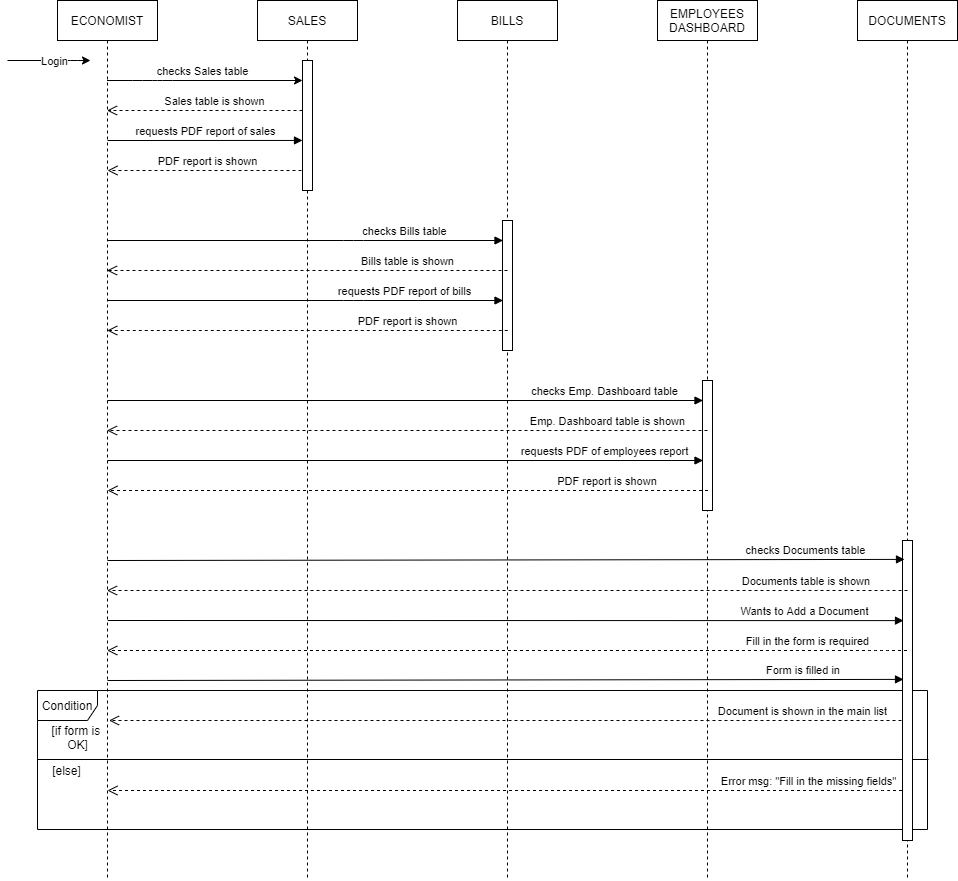

The diagram above was exported from draw.io. Its source (the exported page's mxGraphModel, read from the mxfile embedded in the PNG):
<mxGraphModel dx="1718" dy="433" grid="1" gridSize="10" guides="1" tooltips="1" connect="1" arrows="1" fold="1" page="1" pageScale="1" pageWidth="850" pageHeight="1100" math="0" shadow="0">
  <root>
    <mxCell id="0" />
    <mxCell id="1" parent="0" />
    <mxCell id="vE2eVFZ2cPKU58z_Zp2_-13" value="" style="endArrow=classic;html=1;" edge="1" parent="1">
      <mxGeometry width="50" height="50" relative="1" as="geometry">
        <mxPoint y="100" as="sourcePoint" />
        <mxPoint x="83" y="100" as="targetPoint" />
        <Array as="points">
          <mxPoint x="63" y="100" />
        </Array>
      </mxGeometry>
    </mxCell>
    <mxCell id="vE2eVFZ2cPKU58z_Zp2_-15" value="Login" style="edgeLabel;html=1;align=center;verticalAlign=middle;resizable=0;points=[];" vertex="1" connectable="0" parent="vE2eVFZ2cPKU58z_Zp2_-13">
      <mxGeometry x="0.6748" y="-33" relative="1" as="geometry">
        <mxPoint x="-24" y="-33" as="offset" />
      </mxGeometry>
    </mxCell>
    <mxCell id="vE2eVFZ2cPKU58z_Zp2_-16" value="" style="endArrow=classic;html=1;" edge="1" parent="1" source="vE2eVFZ2cPKU58z_Zp2_-28">
      <mxGeometry width="50" height="50" relative="1" as="geometry">
        <mxPoint x="105" y="120" as="sourcePoint" />
        <mxPoint x="295" y="120" as="targetPoint" />
        <Array as="points">
          <mxPoint x="135" y="120" />
          <mxPoint x="155" y="120" />
        </Array>
      </mxGeometry>
    </mxCell>
    <mxCell id="vE2eVFZ2cPKU58z_Zp2_-18" value="&lt;font style=&quot;font-size: 11px&quot;&gt;checks Sales table&lt;/font&gt;" style="text;html=1;align=center;verticalAlign=middle;resizable=0;points=[];autosize=1;" vertex="1" parent="1">
      <mxGeometry x="140" y="100" width="110" height="20" as="geometry" />
    </mxCell>
    <mxCell id="vE2eVFZ2cPKU58z_Zp2_-19" value="Sales table is shown" style="html=1;verticalAlign=bottom;endArrow=open;dashed=1;endSize=8;" edge="1" parent="1" target="vE2eVFZ2cPKU58z_Zp2_-28">
      <mxGeometry x="-0.1" relative="1" as="geometry">
        <mxPoint x="295" y="150" as="sourcePoint" />
        <mxPoint x="95" y="150" as="targetPoint" />
        <mxPoint as="offset" />
      </mxGeometry>
    </mxCell>
    <mxCell id="vE2eVFZ2cPKU58z_Zp2_-21" value="requests PDF report of sales" style="html=1;verticalAlign=bottom;endArrow=block;entryX=0;entryY=0.615;entryDx=0;entryDy=0;entryPerimeter=0;" edge="1" parent="1" target="vE2eVFZ2cPKU58z_Zp2_-68">
      <mxGeometry width="80" relative="1" as="geometry">
        <mxPoint x="100" y="180" as="sourcePoint" />
        <mxPoint x="300" y="180" as="targetPoint" />
      </mxGeometry>
    </mxCell>
    <mxCell id="vE2eVFZ2cPKU58z_Zp2_-23" value="PDF report is shown" style="html=1;verticalAlign=bottom;endArrow=open;dashed=1;endSize=8;" edge="1" parent="1">
      <mxGeometry relative="1" as="geometry">
        <mxPoint x="300" y="210" as="sourcePoint" />
        <mxPoint x="100" y="210" as="targetPoint" />
      </mxGeometry>
    </mxCell>
    <mxCell id="vE2eVFZ2cPKU58z_Zp2_-27" value="SALES" style="shape=umlLifeline;perimeter=lifelinePerimeter;whiteSpace=wrap;html=1;container=1;collapsible=0;recursiveResize=0;outlineConnect=0;" vertex="1" parent="1">
      <mxGeometry x="250" y="40" width="100" height="880" as="geometry" />
    </mxCell>
    <mxCell id="vE2eVFZ2cPKU58z_Zp2_-44" value="Wants to Add a Document" style="html=1;verticalAlign=bottom;endArrow=block;entryX=0.1;entryY=0.267;entryDx=0;entryDy=0;entryPerimeter=0;" edge="1" parent="vE2eVFZ2cPKU58z_Zp2_-27" target="vE2eVFZ2cPKU58z_Zp2_-71">
      <mxGeometry x="0.7511" width="80" relative="1" as="geometry">
        <mxPoint x="-149.75" y="620" as="sourcePoint" />
        <mxPoint x="640" y="620" as="targetPoint" />
        <mxPoint as="offset" />
      </mxGeometry>
    </mxCell>
    <mxCell id="vE2eVFZ2cPKU58z_Zp2_-68" value="" style="html=1;points=[];perimeter=orthogonalPerimeter;" vertex="1" parent="vE2eVFZ2cPKU58z_Zp2_-27">
      <mxGeometry x="45" y="60" width="10" height="130" as="geometry" />
    </mxCell>
    <mxCell id="vE2eVFZ2cPKU58z_Zp2_-28" value="ECONOMIST" style="shape=umlLifeline;perimeter=lifelinePerimeter;whiteSpace=wrap;html=1;container=1;collapsible=0;recursiveResize=0;outlineConnect=0;" vertex="1" parent="1">
      <mxGeometry x="50" y="40" width="100" height="880" as="geometry" />
    </mxCell>
    <mxCell id="vE2eVFZ2cPKU58z_Zp2_-29" value="BILLS" style="shape=umlLifeline;perimeter=lifelinePerimeter;whiteSpace=wrap;html=1;container=1;collapsible=0;recursiveResize=0;outlineConnect=0;" vertex="1" parent="1">
      <mxGeometry x="450" y="40" width="100" height="880" as="geometry" />
    </mxCell>
    <mxCell id="vE2eVFZ2cPKU58z_Zp2_-69" value="" style="html=1;points=[];perimeter=orthogonalPerimeter;" vertex="1" parent="vE2eVFZ2cPKU58z_Zp2_-29">
      <mxGeometry x="45" y="220" width="10" height="130" as="geometry" />
    </mxCell>
    <mxCell id="vE2eVFZ2cPKU58z_Zp2_-30" value="EMPLOYEES&lt;br&gt;DASHBOARD" style="shape=umlLifeline;perimeter=lifelinePerimeter;whiteSpace=wrap;html=1;container=1;collapsible=0;recursiveResize=0;outlineConnect=0;" vertex="1" parent="1">
      <mxGeometry x="650" y="40" width="100" height="880" as="geometry" />
    </mxCell>
    <mxCell id="vE2eVFZ2cPKU58z_Zp2_-70" value="" style="html=1;points=[];perimeter=orthogonalPerimeter;" vertex="1" parent="vE2eVFZ2cPKU58z_Zp2_-30">
      <mxGeometry x="45" y="380" width="10" height="130" as="geometry" />
    </mxCell>
    <mxCell id="vE2eVFZ2cPKU58z_Zp2_-32" value="checks Bills table" style="html=1;verticalAlign=bottom;endArrow=block;" edge="1" parent="1">
      <mxGeometry x="0.5019" width="80" relative="1" as="geometry">
        <mxPoint x="100" y="280" as="sourcePoint" />
        <mxPoint x="495.5" y="280" as="targetPoint" />
        <Array as="points">
          <mxPoint x="346" y="280" />
        </Array>
        <mxPoint as="offset" />
      </mxGeometry>
    </mxCell>
    <mxCell id="vE2eVFZ2cPKU58z_Zp2_-34" value="Bills table is shown" style="html=1;verticalAlign=bottom;endArrow=open;dashed=1;endSize=8;" edge="1" parent="1" target="vE2eVFZ2cPKU58z_Zp2_-28">
      <mxGeometry x="-0.5006" relative="1" as="geometry">
        <mxPoint x="500" y="310" as="sourcePoint" />
        <mxPoint x="420" y="310" as="targetPoint" />
        <mxPoint as="offset" />
      </mxGeometry>
    </mxCell>
    <mxCell id="vE2eVFZ2cPKU58z_Zp2_-35" value="requests PDF report of bills" style="html=1;verticalAlign=bottom;endArrow=block;" edge="1" parent="1">
      <mxGeometry x="0.5019" width="80" relative="1" as="geometry">
        <mxPoint x="100" y="340" as="sourcePoint" />
        <mxPoint x="495.5" y="340" as="targetPoint" />
        <Array as="points">
          <mxPoint x="346" y="340" />
        </Array>
        <mxPoint as="offset" />
      </mxGeometry>
    </mxCell>
    <mxCell id="vE2eVFZ2cPKU58z_Zp2_-36" value="PDF report is shown" style="html=1;verticalAlign=bottom;endArrow=open;dashed=1;endSize=8;" edge="1" parent="1">
      <mxGeometry x="-0.5006" relative="1" as="geometry">
        <mxPoint x="500.25" y="370" as="sourcePoint" />
        <mxPoint x="99.75" y="370" as="targetPoint" />
        <mxPoint as="offset" />
      </mxGeometry>
    </mxCell>
    <mxCell id="vE2eVFZ2cPKU58z_Zp2_-37" value="checks Emp. Dashboard table" style="html=1;verticalAlign=bottom;endArrow=block;" edge="1" parent="1">
      <mxGeometry x="0.6681" width="80" relative="1" as="geometry">
        <mxPoint x="100" y="440" as="sourcePoint" />
        <mxPoint x="695.5" y="440" as="targetPoint" />
        <mxPoint as="offset" />
      </mxGeometry>
    </mxCell>
    <mxCell id="vE2eVFZ2cPKU58z_Zp2_-38" value="Emp. Dashboard table is shown" style="html=1;verticalAlign=bottom;endArrow=open;dashed=1;endSize=8;" edge="1" parent="1" target="vE2eVFZ2cPKU58z_Zp2_-28">
      <mxGeometry x="-0.6669" relative="1" as="geometry">
        <mxPoint x="700" y="470" as="sourcePoint" />
        <mxPoint x="620" y="470" as="targetPoint" />
        <mxPoint as="offset" />
      </mxGeometry>
    </mxCell>
    <mxCell id="vE2eVFZ2cPKU58z_Zp2_-39" value="requests PDF of employees report" style="html=1;verticalAlign=bottom;endArrow=block;" edge="1" parent="1">
      <mxGeometry x="0.6681" width="80" relative="1" as="geometry">
        <mxPoint x="100" y="500" as="sourcePoint" />
        <mxPoint x="695.5" y="500" as="targetPoint" />
        <mxPoint as="offset" />
      </mxGeometry>
    </mxCell>
    <mxCell id="vE2eVFZ2cPKU58z_Zp2_-40" value="PDF report is shown&amp;nbsp;" style="html=1;verticalAlign=bottom;endArrow=open;dashed=1;endSize=8;" edge="1" parent="1">
      <mxGeometry x="-0.6653" relative="1" as="geometry">
        <mxPoint x="700.5" y="530" as="sourcePoint" />
        <mxPoint x="100" y="530" as="targetPoint" />
        <mxPoint as="offset" />
      </mxGeometry>
    </mxCell>
    <mxCell id="vE2eVFZ2cPKU58z_Zp2_-41" value="DOCUMENTS" style="shape=umlLifeline;perimeter=lifelinePerimeter;whiteSpace=wrap;html=1;container=1;collapsible=0;recursiveResize=0;outlineConnect=0;" vertex="1" parent="1">
      <mxGeometry x="850" y="40" width="100" height="880" as="geometry" />
    </mxCell>
    <mxCell id="vE2eVFZ2cPKU58z_Zp2_-58" value="Condition" style="shape=umlFrame;whiteSpace=wrap;html=1;" vertex="1" parent="vE2eVFZ2cPKU58z_Zp2_-41">
      <mxGeometry x="-820" y="690" width="890" height="139" as="geometry" />
    </mxCell>
    <mxCell id="vE2eVFZ2cPKU58z_Zp2_-66" value="" style="line;strokeWidth=1;fillColor=none;align=left;verticalAlign=middle;spacingTop=-1;spacingLeft=3;spacingRight=3;rotatable=0;labelPosition=right;points=[];portConstraint=eastwest;" vertex="1" parent="vE2eVFZ2cPKU58z_Zp2_-41">
      <mxGeometry x="-820" y="755" width="891" height="8" as="geometry" />
    </mxCell>
    <mxCell id="vE2eVFZ2cPKU58z_Zp2_-65" value="Error msg: &quot;Fill in the missing fields&quot;" style="html=1;verticalAlign=bottom;endArrow=open;dashed=1;endSize=8;" edge="1" parent="vE2eVFZ2cPKU58z_Zp2_-41">
      <mxGeometry x="-0.7502" relative="1" as="geometry">
        <mxPoint x="50.5" y="790" as="sourcePoint" />
        <mxPoint x="-750" y="790" as="targetPoint" />
        <Array as="points">
          <mxPoint x="20.5" y="790" />
        </Array>
        <mxPoint as="offset" />
      </mxGeometry>
    </mxCell>
    <mxCell id="vE2eVFZ2cPKU58z_Zp2_-71" value="" style="html=1;points=[];perimeter=orthogonalPerimeter;" vertex="1" parent="vE2eVFZ2cPKU58z_Zp2_-41">
      <mxGeometry x="45" y="540" width="10" height="300" as="geometry" />
    </mxCell>
    <mxCell id="vE2eVFZ2cPKU58z_Zp2_-42" value="checks Documents table" style="html=1;verticalAlign=bottom;endArrow=block;entryX=0.2;entryY=0.063;entryDx=0;entryDy=0;entryPerimeter=0;" edge="1" parent="1" target="vE2eVFZ2cPKU58z_Zp2_-71">
      <mxGeometry x="0.7511" width="80" relative="1" as="geometry">
        <mxPoint x="100" y="600" as="sourcePoint" />
        <mxPoint x="890" y="600" as="targetPoint" />
        <mxPoint as="offset" />
      </mxGeometry>
    </mxCell>
    <mxCell id="vE2eVFZ2cPKU58z_Zp2_-43" value="Documents table is shown&amp;nbsp;" style="html=1;verticalAlign=bottom;endArrow=open;dashed=1;endSize=8;" edge="1" parent="1" target="vE2eVFZ2cPKU58z_Zp2_-28">
      <mxGeometry x="-0.7502" relative="1" as="geometry">
        <mxPoint x="900" y="630" as="sourcePoint" />
        <mxPoint x="820" y="630" as="targetPoint" />
        <Array as="points">
          <mxPoint x="870" y="630" />
        </Array>
        <mxPoint as="offset" />
      </mxGeometry>
    </mxCell>
    <mxCell id="vE2eVFZ2cPKU58z_Zp2_-45" value="Fill in the form is required" style="html=1;verticalAlign=bottom;endArrow=open;dashed=1;endSize=8;" edge="1" parent="1" source="vE2eVFZ2cPKU58z_Zp2_-41">
      <mxGeometry x="-0.7502" relative="1" as="geometry">
        <mxPoint x="880" y="690" as="sourcePoint" />
        <mxPoint x="99.75" y="690" as="targetPoint" />
        <Array as="points">
          <mxPoint x="870.25" y="690" />
        </Array>
        <mxPoint as="offset" />
      </mxGeometry>
    </mxCell>
    <mxCell id="vE2eVFZ2cPKU58z_Zp2_-48" value="Form is filled in&amp;nbsp;" style="html=1;verticalAlign=bottom;endArrow=block;entryX=0.1;entryY=0.463;entryDx=0;entryDy=0;entryPerimeter=0;" edge="1" parent="1" target="vE2eVFZ2cPKU58z_Zp2_-71">
      <mxGeometry x="0.7511" width="80" relative="1" as="geometry">
        <mxPoint x="100" y="720" as="sourcePoint" />
        <mxPoint x="890" y="720" as="targetPoint" />
        <mxPoint as="offset" />
      </mxGeometry>
    </mxCell>
    <mxCell id="vE2eVFZ2cPKU58z_Zp2_-60" value="[if form is &lt;br&gt;OK]" style="text;html=1;align=center;verticalAlign=middle;resizable=0;points=[];autosize=1;" vertex="1" parent="1">
      <mxGeometry x="40" y="762" width="60" height="30" as="geometry" />
    </mxCell>
    <mxCell id="vE2eVFZ2cPKU58z_Zp2_-61" value="[else]" style="text;html=1;align=center;verticalAlign=middle;resizable=0;points=[];autosize=1;" vertex="1" parent="1">
      <mxGeometry x="39" y="800" width="40" height="20" as="geometry" />
    </mxCell>
    <mxCell id="vE2eVFZ2cPKU58z_Zp2_-64" value="Document is shown in the main list" style="html=1;verticalAlign=bottom;endArrow=open;dashed=1;endSize=8;exitX=-0.1;exitY=0.6;exitDx=0;exitDy=0;exitPerimeter=0;" edge="1" parent="1" source="vE2eVFZ2cPKU58z_Zp2_-71">
      <mxGeometry x="-0.7502" relative="1" as="geometry">
        <mxPoint x="890" y="760" as="sourcePoint" />
        <mxPoint x="101.5" y="760" as="targetPoint" />
        <Array as="points">
          <mxPoint x="872" y="760" />
        </Array>
        <mxPoint as="offset" />
      </mxGeometry>
    </mxCell>
  </root>
</mxGraphModel>